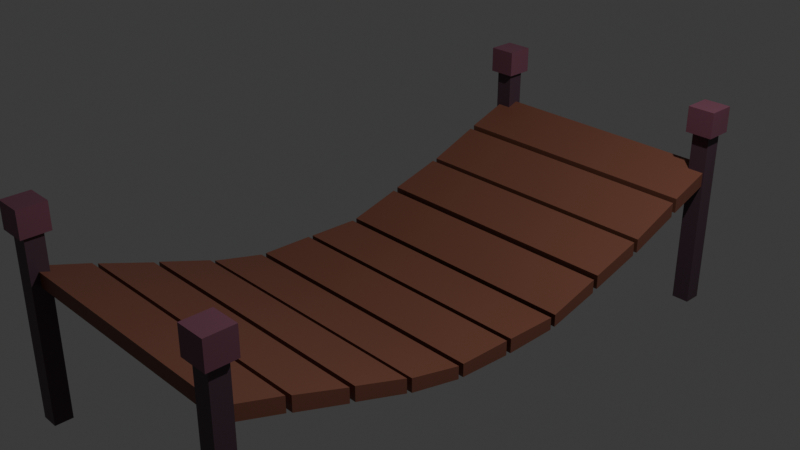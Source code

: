 # Source: bridge.blend  (saved by Blender 4.4.32; exported with 4.5.12 LTS)
import bpy
from mathutils import Matrix  # noqa: F401  (used for matrix-valued properties, if any)

bpy.ops.wm.read_factory_settings(use_empty=True)
scene = bpy.context.scene
scene.name = 'Scene'

# ---- collections
col_collection = bpy.data.collections.new('Collection'); scene.collection.children.link(col_collection)

# ---- materials (node trees are filled in below, after node groups)
mat_material = bpy.data.materials.new('Material')
mat_material.alpha_threshold = 0.0
mat_material.roughness = 0.5
mat_material.line_color = (0.0, 0.0, 0.0, 1.0)
mat_material_001 = bpy.data.materials.new('Material.001')
mat_material_002 = bpy.data.materials.new('Material.002')
mat_material_003 = bpy.data.materials.new('Material.003')
mat_material_004 = bpy.data.materials.new('Material.004')
mat_material_005 = bpy.data.materials.new('Material.005')
mat_material_006 = bpy.data.materials.new('Material.006')
mat_material_007 = bpy.data.materials.new('Material.007')
mat_material_008 = bpy.data.materials.new('Material.008')

# ---- material node trees
mat_material.use_nodes = True; mat_material.node_tree.nodes.clear()
_N = mat_material.node_tree.nodes; _L = mat_material.node_tree.links
n0 = _N.new('ShaderNodeOutputMaterial'); n0.name = 'Material Output'; n0.location = (300, 300)
n1 = _N.new('ShaderNodeBsdfPrincipled'); n1.name = 'Principled BSDF'; n1.location = (10, 300)
n1.inputs[0].default_value = (0.1989, 0.07293, 0.04587, 1.0)
n1.inputs[3].default_value = 1.45
_L.new(n1.outputs[0], n0.inputs[0])
n0.is_active_output = True
mat_material_001.use_nodes = True; mat_material_001.node_tree.nodes.clear()
_N = mat_material_001.node_tree.nodes; _L = mat_material_001.node_tree.links
n0 = _N.new('ShaderNodeBsdfPrincipled'); n0.name = 'Principled BSDF'; n0.location = (10, 300)
n0.inputs[0].default_value = (0.08396, 0.04307, 0.06279, 1.0)
n1 = _N.new('ShaderNodeOutputMaterial'); n1.name = 'Material Output'; n1.location = (300, 300)
_L.new(n0.outputs[0], n1.inputs[0])
n1.is_active_output = True
mat_material_002.use_nodes = True; mat_material_002.node_tree.nodes.clear()
_N = mat_material_002.node_tree.nodes; _L = mat_material_002.node_tree.links
n0 = _N.new('ShaderNodeBsdfPrincipled'); n0.name = 'Principled BSDF'; n0.location = (10, 300)
n0.inputs[0].default_value = (0.1916, 0.06758, 0.1029, 1.0)
n1 = _N.new('ShaderNodeOutputMaterial'); n1.name = 'Material Output'; n1.location = (300, 300)
_L.new(n0.outputs[0], n1.inputs[0])
n1.is_active_output = True
mat_material_003.use_nodes = True; mat_material_003.node_tree.nodes.clear()
_N = mat_material_003.node_tree.nodes; _L = mat_material_003.node_tree.links
n0 = _N.new('ShaderNodeBsdfPrincipled'); n0.name = 'Principled BSDF'; n0.location = (10, 300)
n0.inputs[0].default_value = (0.08396, 0.04307, 0.06279, 1.0)
n1 = _N.new('ShaderNodeOutputMaterial'); n1.name = 'Material Output'; n1.location = (300, 300)
_L.new(n0.outputs[0], n1.inputs[0])
n1.is_active_output = True
mat_material_004.use_nodes = True; mat_material_004.node_tree.nodes.clear()
_N = mat_material_004.node_tree.nodes; _L = mat_material_004.node_tree.links
n0 = _N.new('ShaderNodeBsdfPrincipled'); n0.name = 'Principled BSDF'; n0.location = (10, 300)
n0.inputs[0].default_value = (0.1916, 0.06758, 0.1029, 1.0)
n1 = _N.new('ShaderNodeOutputMaterial'); n1.name = 'Material Output'; n1.location = (300, 300)
_L.new(n0.outputs[0], n1.inputs[0])
n1.is_active_output = True
mat_material_005.use_nodes = True; mat_material_005.node_tree.nodes.clear()
_N = mat_material_005.node_tree.nodes; _L = mat_material_005.node_tree.links
n0 = _N.new('ShaderNodeBsdfPrincipled'); n0.name = 'Principled BSDF'; n0.location = (10, 300)
n0.inputs[0].default_value = (0.08396, 0.04307, 0.06279, 1.0)
n1 = _N.new('ShaderNodeOutputMaterial'); n1.name = 'Material Output'; n1.location = (300, 300)
_L.new(n0.outputs[0], n1.inputs[0])
n1.is_active_output = True
mat_material_006.use_nodes = True; mat_material_006.node_tree.nodes.clear()
_N = mat_material_006.node_tree.nodes; _L = mat_material_006.node_tree.links
n0 = _N.new('ShaderNodeBsdfPrincipled'); n0.name = 'Principled BSDF'; n0.location = (10, 300)
n0.inputs[0].default_value = (0.1916, 0.06758, 0.1029, 1.0)
n1 = _N.new('ShaderNodeOutputMaterial'); n1.name = 'Material Output'; n1.location = (300, 300)
_L.new(n0.outputs[0], n1.inputs[0])
n1.is_active_output = True
mat_material_007.use_nodes = True; mat_material_007.node_tree.nodes.clear()
_N = mat_material_007.node_tree.nodes; _L = mat_material_007.node_tree.links
n0 = _N.new('ShaderNodeBsdfPrincipled'); n0.name = 'Principled BSDF'; n0.location = (10, 300)
n0.inputs[0].default_value = (0.08396, 0.04307, 0.06279, 1.0)
n1 = _N.new('ShaderNodeOutputMaterial'); n1.name = 'Material Output'; n1.location = (300, 300)
_L.new(n0.outputs[0], n1.inputs[0])
n1.is_active_output = True
mat_material_008.use_nodes = True; mat_material_008.node_tree.nodes.clear()
_N = mat_material_008.node_tree.nodes; _L = mat_material_008.node_tree.links
n0 = _N.new('ShaderNodeBsdfPrincipled'); n0.name = 'Principled BSDF'; n0.location = (10, 300)
n0.inputs[0].default_value = (0.1916, 0.06758, 0.1029, 1.0)
n1 = _N.new('ShaderNodeOutputMaterial'); n1.name = 'Material Output'; n1.location = (300, 300)
_L.new(n0.outputs[0], n1.inputs[0])
n1.is_active_output = True

# ---- world
world_world = bpy.data.worlds.new('World'); scene.world = world_world
world_world.use_nodes = True; world_world.node_tree.nodes.clear()
_N = world_world.node_tree.nodes; _L = world_world.node_tree.links
n0 = _N.new('ShaderNodeOutputWorld'); n0.name = 'World Output'; n0.location = (300, 300)
n1 = _N.new('ShaderNodeBackground'); n1.name = 'Background'; n1.location = (10, 300)
n1.inputs[0].default_value = (0.05088, 0.05088, 0.05088, 1.0)
_L.new(n1.outputs[0], n0.inputs[0])
n0.is_active_output = True
world_world.color = (0.05088, 0.05088, 0.05088)
world_world.sun_shadow_jitter_overblur = 0.0

# ---- cameras
cam_camera = bpy.data.cameras.new('Camera')
cam_camera.clip_end = 100.0
cam_camera.ortho_scale = 7.314

# ---- lights
light_light = bpy.data.lights.new('Light', 'POINT')
light_light.energy = 1000.0
light_light.shadow_soft_size = 0.1

# ---- meshes
me_cube = bpy.data.meshes.new('Cube')
me_cube.from_pydata([(1.0, 1.0, -1.531), (1.0, 1.0, -3.637), (1.0, -1.0, 0.8962), (1.0, -1.0, -1.131), (-1.0, 1.0, -1.531), (-1.0, 1.0, -3.637), (-1.0, -1.0, 0.8962), (-1.0, -1.0, -1.131), (1.0, 3.2, -4.487), (1.0, 3.2, -6.521), (1.0, 1.2, -1.851), (1.0, 1.2, -3.957), (-1.0, 3.2, -4.487), (-1.0, 3.2, -6.521), (-1.0, 1.2, -1.851), (-1.0, 1.2, -3.957), (1.0, 5.4, -7.234), (1.0, 5.4, -9.223), (1.0, 3.4, -4.677), (1.0, 3.4, -6.696), (-1.0, 5.4, -7.234), (-1.0, 5.4, -9.223), (-1.0, 3.4, -4.677), (-1.0, 3.4, -6.696), (1.0, 7.6, -9.395), (1.0, 7.6, -11.2), (1.0, 5.6, -7.559), (1.0, 5.6, -9.511), (-1.0, 7.6, -9.395), (-1.0, 7.6, -11.2), (-1.0, 5.6, -7.559), (-1.0, 5.6, -9.511), (1.0, 9.8, -9.565), (1.0, 9.8, -11.62), (1.0, 7.8, -9.447), (1.0, 7.8, -11.27), (-1.0, 9.8, -9.565), (-1.0, 9.8, -11.62), (-1.0, 7.8, -9.447), (-1.0, 7.8, -11.27), (1.0, 12.0, -9.786), (1.0, 12.0, -11.53), (1.0, 10.0, -9.617), (1.0, 10.0, -11.66), (-1.0, 12.0, -9.786), (-1.0, 12.0, -11.53), (-1.0, 10.0, -9.617), (-1.0, 10.0, -11.66), (1.0, 14.2, -7.578), (1.0, 14.2, -9.501), (1.0, 12.2, -9.686), (1.0, 12.2, -11.42), (-1.0, 14.2, -7.578), (-1.0, 14.2, -9.501), (-1.0, 12.2, -9.686), (-1.0, 12.2, -11.42), (1.0, 16.4, -5.14), (1.0, 16.4, -7.076), (1.0, 14.4, -7.255), (1.0, 14.4, -9.22), (-1.0, 16.4, -5.14), (-1.0, 16.4, -7.076), (-1.0, 14.4, -7.255), (-1.0, 14.4, -9.22), (1.0, 18.6, -2.081), (1.0, 18.6, -4.147), (1.0, 16.6, -4.965), (1.0, 16.6, -6.926), (-1.0, 18.6, -2.081), (-1.0, 18.6, -4.147), (-1.0, 16.6, -4.965), (-1.0, 16.6, -6.926), (1.0, 20.8, 0.8888), (1.0, 20.8, -1.122), (1.0, 18.8, -1.733), (1.0, 18.8, -3.8), (-1.0, 20.8, 0.8888), (-1.0, 20.8, -1.122), (-1.0, 18.8, -1.733), (-1.0, 18.8, -3.8)], [], [(0, 4, 6, 2), (3, 2, 6, 7), (7, 6, 4, 5), (5, 1, 3, 7), (1, 0, 2, 3), (5, 4, 0, 1), (8, 12, 14, 10), (11, 10, 14, 15), (15, 14, 12, 13), (13, 9, 11, 15), (9, 8, 10, 11), (13, 12, 8, 9), (16, 20, 22, 18), (19, 18, 22, 23), (23, 22, 20, 21), (21, 17, 19, 23), (17, 16, 18, 19), (21, 20, 16, 17), (24, 28, 30, 26), (27, 26, 30, 31), (31, 30, 28, 29), (29, 25, 27, 31), (25, 24, 26, 27), (29, 28, 24, 25), (32, 36, 38, 34), (35, 34, 38, 39), (39, 38, 36, 37), (37, 33, 35, 39), (33, 32, 34, 35), (37, 36, 32, 33), (40, 44, 46, 42), (43, 42, 46, 47), (47, 46, 44, 45), (45, 41, 43, 47), (41, 40, 42, 43), (45, 44, 40, 41), (48, 52, 54, 50), (51, 50, 54, 55), (55, 54, 52, 53), (53, 49, 51, 55), (49, 48, 50, 51), (53, 52, 48, 49), (56, 60, 62, 58), (59, 58, 62, 63), (63, 62, 60, 61), (61, 57, 59, 63), (57, 56, 58, 59), (61, 60, 56, 57), (64, 68, 70, 66), (67, 66, 70, 71), (71, 70, 68, 69), (69, 65, 67, 71), (65, 64, 66, 67), (69, 68, 64, 65), (72, 76, 78, 74), (75, 74, 78, 79), (79, 78, 76, 77), (77, 73, 75, 79), (73, 72, 74, 75), (77, 76, 72, 73)])
_uv = me_cube.uv_layers.new(name='UVMap')
_uv.uv.foreach_set('vector', [0.625, 0.5, 0.875, 0.5, 0.875, 0.75, 0.625, 0.75, 0.375, 0.75, 0.625, 0.75, 0.625, 1.0, 0.375, 1.0, 0.375, 0.0, 0.625, 0.0, 0.625, 0.25, 0.375, 0.25, 0.125, 0.5, 0.375, 0.5, 0.375, 0.75, 0.125, 0.75, 0.375, 0.5, 0.625, 0.5, 0.625, 0.75, 0.375, 0.75, 0.375, 0.25, 0.625, 0.25, 0.625, 0.5, 0.375, 0.5, 0.625, 0.5, 0.875, 0.5, 0.875, 0.75, 0.625, 0.75, 0.375, 0.75, 0.625, 0.75, 0.625, 1.0, 0.375, 1.0, 0.375, 0.0, 0.625, 0.0, 0.625, 0.25, 0.375, 0.25, 0.125, 0.5, 0.375, 0.5, 0.375, 0.75, 0.125, 0.75, 0.375, 0.5, 0.625, 0.5, 0.625, 0.75, 0.375, 0.75, 0.375, 0.25, 0.625, 0.25, 0.625, 0.5, 0.375, 0.5, 0.6239, 0.5, 0.875, 0.4995, 0.875, 0.75, 0.625, 0.75, 0.375, 0.75, 0.625, 0.75, 0.625, 1.0, 0.375, 1.0, 0.375, 0.0, 0.625, 0.0, 0.6239, 0.25, 0.3731, 0.25, 0.125, 0.4991, 0.375, 0.4991, 0.375, 0.75, 0.125, 0.75, 0.375, 0.4991, 0.6239, 0.5, 0.625, 0.75, 0.375, 0.75, 0.3731, 0.25, 0.6239, 0.25, 0.6239, 0.5, 0.375, 0.4991, 0.5071, 0.5, 0.875, 0.4503, 0.875, 0.7479, 0.6205, 0.75, 0.375, 0.7475, 0.6205, 0.75, 0.6205, 1.0, 0.3693, 1.0, 0.369, 0.0, 0.6205, 0.0, 0.5071, 0.25, 0.2575, 0.25, 0.125, 0.4521, 0.375, 0.4521, 0.375, 0.7475, 0.125, 0.7475, 0.375, 0.4521, 0.5071, 0.5, 0.6205, 0.75, 0.375, 0.7475, 0.2575, 0.25, 0.5071, 0.25, 0.5071, 0.5, 0.375, 0.4521, 0.4188, 0.5, 0.875, 0.5579, 0.875, 0.7839, 0.4936, 0.75, 0.375, 0.7768, 0.4936, 0.75, 0.4936, 1.0, 0.2417, 1.0, 0.2478, 0.0, 0.4936, 0.0, 0.4188, 0.25, 0.1556, 0.25, 0.125, 0.5466, 0.375, 0.5466, 0.375, 0.7768, 0.125, 0.7768, 0.375, 0.5466, 0.4188, 0.5, 0.4936, 0.75, 0.375, 0.7768, 0.1556, 0.25, 0.4188, 0.25, 0.4188, 0.5, 0.375, 0.5466, 0.4716, 0.5, 0.875, 0.4458, 0.875, 0.6667, 0.4168, 0.75, 0.375, 0.6771, 0.4168, 0.75, 0.4168, 1.0, 0.1599, 1.0, 0.1418, 0.0, 0.4168, 0.0, 0.4716, 0.25, 0.2257, 0.25, 0.125, 0.454, 0.375, 0.454, 0.375, 0.6771, 0.125, 0.6771, 0.375, 0.454, 0.4716, 0.5, 0.4168, 0.75, 0.375, 0.6771, 0.2257, 0.25, 0.4716, 0.25, 0.4716, 0.5, 0.375, 0.454, 0.6141, 0.5, 0.875, 0.5036, 0.875, 0.7915, 0.4855, 0.75, 0.375, 0.784, 0.4855, 0.75, 0.4855, 1.0, 0.2354, 1.0, 0.2428, 0.0, 0.4855, 0.0, 0.6141, 0.25, 0.3629, 0.25, 0.125, 0.5031, 0.375, 0.5031, 0.375, 0.784, 0.125, 0.784, 0.375, 0.5031, 0.6141, 0.5, 0.4855, 0.75, 0.375, 0.784, 0.3629, 0.25, 0.6141, 0.25, 0.6141, 0.5, 0.375, 0.5031, 0.625, 0.5, 0.875, 0.5, 0.875, 0.7525, 0.6198, 0.75, 0.375, 0.7529, 0.6198, 0.75, 0.6198, 1.0, 0.3691, 1.0, 0.3691, 0.0, 0.6198, 0.0, 0.625, 0.25, 0.375, 0.25, 0.125, 0.5, 0.375, 0.5, 0.375, 0.7529, 0.125, 0.7529, 0.375, 0.5, 0.625, 0.5, 0.6198, 0.75, 0.375, 0.7529, 0.375, 0.25, 0.625, 0.25, 0.625, 0.5, 0.375, 0.5, 0.625, 0.5, 0.875, 0.5, 0.875, 0.75, 0.625, 0.75, 0.375, 0.75, 0.625, 0.75, 0.625, 1.0, 0.375, 1.0, 0.375, 0.0, 0.625, 0.0, 0.625, 0.25, 0.375, 0.25, 0.125, 0.5, 0.375, 0.5, 0.375, 0.75, 0.125, 0.75, 0.375, 0.5, 0.625, 0.5, 0.625, 0.75, 0.375, 0.75, 0.375, 0.25, 0.625, 0.25, 0.625, 0.5, 0.375, 0.5, 0.625, 0.5, 0.875, 0.5, 0.875, 0.75, 0.625, 0.75, 0.375, 0.75, 0.625, 0.75, 0.625, 1.0, 0.375, 1.0, 0.375, 0.0, 0.625, 0.0, 0.625, 0.25, 0.375, 0.25, 0.125, 0.5, 0.375, 0.5, 0.375, 0.75, 0.125, 0.75, 0.375, 0.5, 0.625, 0.5, 0.625, 0.75, 0.375, 0.75, 0.375, 0.25, 0.625, 0.25, 0.625, 0.5, 0.375, 0.5])
me_cube.materials.append(mat_material)
me_cube.use_mirror_vertex_groups = False
me_cube.update()
me_cube_002 = bpy.data.meshes.new('Cube.002')
me_cube_002.from_pydata([(-1.0, -1.0, -1.0), (-1.0, -1.0, 1.0), (-1.0, 1.0, -1.0), (-1.0, 1.0, 1.0), (1.0, -1.0, -1.0), (1.0, -1.0, 1.0), (1.0, 1.0, -1.0), (1.0, 1.0, 1.0), (-1.563, -1.564, 0.8456), (-1.563, -1.564, 1.112), (-1.563, 1.564, 0.8456), (-1.563, 1.564, 1.112), (1.563, -1.564, 0.8456), (1.563, -1.564, 1.112), (1.563, 1.564, 0.8456), (1.563, 1.564, 1.112)], [], [(0, 1, 3, 2), (2, 3, 7, 6), (6, 7, 5, 4), (4, 5, 1, 0), (2, 6, 4, 0), (7, 3, 1, 5), (8, 9, 11, 10), (10, 11, 15, 14), (14, 15, 13, 12), (12, 13, 9, 8), (10, 14, 12, 8), (15, 11, 9, 13)])
me_cube_002.polygons.foreach_set('material_index', [0, 0, 0, 0, 0, 0, 1, 1, 1, 1, 1, 1])
_uv = me_cube_002.uv_layers.new(name='UVMap')
_uv.uv.foreach_set('vector', [0.375, 0.0, 0.625, 0.0, 0.625, 0.25, 0.375, 0.25, 0.375, 0.25, 0.625, 0.25, 0.625, 0.5, 0.375, 0.5, 0.375, 0.5, 0.625, 0.5, 0.625, 0.75, 0.375, 0.75, 0.375, 0.75, 0.625, 0.75, 0.625, 1.0, 0.375, 1.0, 0.125, 0.5, 0.375, 0.5, 0.375, 0.75, 0.125, 0.75, 0.625, 0.5, 0.875, 0.5, 0.875, 0.75, 0.625, 0.75, 0.375, 0.0, 0.625, 0.0, 0.625, 0.25, 0.375, 0.25, 0.375, 0.25, 0.625, 0.25, 0.625, 0.5, 0.375, 0.5, 0.375, 0.5, 0.625, 0.5, 0.625, 0.75, 0.375, 0.75, 0.375, 0.75, 0.625, 0.75, 0.625, 1.0, 0.375, 1.0, 0.125, 0.5, 0.375, 0.5, 0.375, 0.75, 0.125, 0.75, 0.625, 0.5, 0.875, 0.5, 0.875, 0.75, 0.625, 0.75])
me_cube_002.materials.append(mat_material_001)
me_cube_002.materials.append(mat_material_002)
me_cube_002.update()
me_cube_004 = bpy.data.meshes.new('Cube.004')
me_cube_004.from_pydata([(-1.0, -1.0, -1.0), (-1.0, -1.0, 1.0), (-1.0, 1.0, -1.0), (-1.0, 1.0, 1.0), (1.0, -1.0, -1.0), (1.0, -1.0, 1.0), (1.0, 1.0, -1.0), (1.0, 1.0, 1.0), (-1.563, -1.564, 0.8456), (-1.563, -1.564, 1.112), (-1.563, 1.564, 0.8456), (-1.563, 1.564, 1.112), (1.563, -1.564, 0.8456), (1.563, -1.564, 1.112), (1.563, 1.564, 0.8456), (1.563, 1.564, 1.112)], [], [(0, 1, 3, 2), (2, 3, 7, 6), (6, 7, 5, 4), (4, 5, 1, 0), (2, 6, 4, 0), (7, 3, 1, 5), (8, 9, 11, 10), (10, 11, 15, 14), (14, 15, 13, 12), (12, 13, 9, 8), (10, 14, 12, 8), (15, 11, 9, 13)])
me_cube_004.polygons.foreach_set('material_index', [0, 0, 0, 0, 0, 0, 1, 1, 1, 1, 1, 1])
_uv = me_cube_004.uv_layers.new(name='UVMap')
_uv.uv.foreach_set('vector', [0.375, 0.0, 0.625, 0.0, 0.625, 0.25, 0.375, 0.25, 0.375, 0.25, 0.625, 0.25, 0.625, 0.5, 0.375, 0.5, 0.375, 0.5, 0.625, 0.5, 0.625, 0.75, 0.375, 0.75, 0.375, 0.75, 0.625, 0.75, 0.625, 1.0, 0.375, 1.0, 0.125, 0.5, 0.375, 0.5, 0.375, 0.75, 0.125, 0.75, 0.625, 0.5, 0.875, 0.5, 0.875, 0.75, 0.625, 0.75, 0.375, 0.0, 0.625, 0.0, 0.625, 0.25, 0.375, 0.25, 0.375, 0.25, 0.625, 0.25, 0.625, 0.5, 0.375, 0.5, 0.375, 0.5, 0.625, 0.5, 0.625, 0.75, 0.375, 0.75, 0.375, 0.75, 0.625, 0.75, 0.625, 1.0, 0.375, 1.0, 0.125, 0.5, 0.375, 0.5, 0.375, 0.75, 0.125, 0.75, 0.625, 0.5, 0.875, 0.5, 0.875, 0.75, 0.625, 0.75])
me_cube_004.materials.append(mat_material_003)
me_cube_004.materials.append(mat_material_004)
me_cube_004.update()
me_cube_005 = bpy.data.meshes.new('Cube.005')
me_cube_005.from_pydata([(-1.0, -1.0, -1.0), (-1.0, -1.0, 1.0), (-1.0, 1.0, -1.0), (-1.0, 1.0, 1.0), (1.0, -1.0, -1.0), (1.0, -1.0, 1.0), (1.0, 1.0, -1.0), (1.0, 1.0, 1.0), (-1.563, -1.564, 0.8456), (-1.563, -1.564, 1.112), (-1.563, 1.564, 0.8456), (-1.563, 1.564, 1.112), (1.563, -1.564, 0.8456), (1.563, -1.564, 1.112), (1.563, 1.564, 0.8456), (1.563, 1.564, 1.112)], [], [(0, 1, 3, 2), (2, 3, 7, 6), (6, 7, 5, 4), (4, 5, 1, 0), (2, 6, 4, 0), (7, 3, 1, 5), (8, 9, 11, 10), (10, 11, 15, 14), (14, 15, 13, 12), (12, 13, 9, 8), (10, 14, 12, 8), (15, 11, 9, 13)])
me_cube_005.polygons.foreach_set('material_index', [0, 0, 0, 0, 0, 0, 1, 1, 1, 1, 1, 1])
_uv = me_cube_005.uv_layers.new(name='UVMap')
_uv.uv.foreach_set('vector', [0.375, 0.0, 0.625, 0.0, 0.625, 0.25, 0.375, 0.25, 0.375, 0.25, 0.625, 0.25, 0.625, 0.5, 0.375, 0.5, 0.375, 0.5, 0.625, 0.5, 0.625, 0.75, 0.375, 0.75, 0.375, 0.75, 0.625, 0.75, 0.625, 1.0, 0.375, 1.0, 0.125, 0.5, 0.375, 0.5, 0.375, 0.75, 0.125, 0.75, 0.625, 0.5, 0.875, 0.5, 0.875, 0.75, 0.625, 0.75, 0.375, 0.0, 0.625, 0.0, 0.625, 0.25, 0.375, 0.25, 0.375, 0.25, 0.625, 0.25, 0.625, 0.5, 0.375, 0.5, 0.375, 0.5, 0.625, 0.5, 0.625, 0.75, 0.375, 0.75, 0.375, 0.75, 0.625, 0.75, 0.625, 1.0, 0.375, 1.0, 0.125, 0.5, 0.375, 0.5, 0.375, 0.75, 0.125, 0.75, 0.625, 0.5, 0.875, 0.5, 0.875, 0.75, 0.625, 0.75])
me_cube_005.materials.append(mat_material_005)
me_cube_005.materials.append(mat_material_006)
me_cube_005.update()
me_cube_006 = bpy.data.meshes.new('Cube.006')
me_cube_006.from_pydata([(-1.0, -1.0, -1.0), (-1.0, -1.0, 1.0), (-1.0, 1.0, -1.0), (-1.0, 1.0, 1.0), (1.0, -1.0, -1.0), (1.0, -1.0, 1.0), (1.0, 1.0, -1.0), (1.0, 1.0, 1.0), (-1.563, -1.564, 0.8456), (-1.563, -1.564, 1.112), (-1.563, 1.564, 0.8456), (-1.563, 1.564, 1.112), (1.563, -1.564, 0.8456), (1.563, -1.564, 1.112), (1.563, 1.564, 0.8456), (1.563, 1.564, 1.112)], [], [(0, 1, 3, 2), (2, 3, 7, 6), (6, 7, 5, 4), (4, 5, 1, 0), (2, 6, 4, 0), (7, 3, 1, 5), (8, 9, 11, 10), (10, 11, 15, 14), (14, 15, 13, 12), (12, 13, 9, 8), (10, 14, 12, 8), (15, 11, 9, 13)])
me_cube_006.polygons.foreach_set('material_index', [0, 0, 0, 0, 0, 0, 1, 1, 1, 1, 1, 1])
_uv = me_cube_006.uv_layers.new(name='UVMap')
_uv.uv.foreach_set('vector', [0.375, 0.0, 0.625, 0.0, 0.625, 0.25, 0.375, 0.25, 0.375, 0.25, 0.625, 0.25, 0.625, 0.5, 0.375, 0.5, 0.375, 0.5, 0.625, 0.5, 0.625, 0.75, 0.375, 0.75, 0.375, 0.75, 0.625, 0.75, 0.625, 1.0, 0.375, 1.0, 0.125, 0.5, 0.375, 0.5, 0.375, 0.75, 0.125, 0.75, 0.625, 0.5, 0.875, 0.5, 0.875, 0.75, 0.625, 0.75, 0.375, 0.0, 0.625, 0.0, 0.625, 0.25, 0.375, 0.25, 0.375, 0.25, 0.625, 0.25, 0.625, 0.5, 0.375, 0.5, 0.375, 0.5, 0.625, 0.5, 0.625, 0.75, 0.375, 0.75, 0.375, 0.75, 0.625, 0.75, 0.625, 1.0, 0.375, 1.0, 0.125, 0.5, 0.375, 0.5, 0.375, 0.75, 0.125, 0.75, 0.625, 0.5, 0.875, 0.5, 0.875, 0.75, 0.625, 0.75])
me_cube_006.materials.append(mat_material_007)
me_cube_006.materials.append(mat_material_008)
me_cube_006.update()

# ---- objects
ob_cube = bpy.data.objects.new('Cube', me_cube)
ob_light = bpy.data.objects.new('Light', light_light)
ob_camera = bpy.data.objects.new('Camera', cam_camera)
ob_cube_001 = bpy.data.objects.new('Cube.001', me_cube_002)
ob_cube_002 = bpy.data.objects.new('Cube.002', me_cube_004)
ob_cube_003 = bpy.data.objects.new('Cube.003', me_cube_005)
ob_cube_004 = bpy.data.objects.new('Cube.004', me_cube_006)

# ---- transforms, parenting, visibility, modifiers, constraints
ob_cube.location = (0.0, -2.938, 0.0)
ob_cube.scale = (1.5, 0.3, 0.08)
ob_cube.lock_rotations_4d = False
ob_cube.empty_display_type = 'ARROWS'
ob_cube.lineart.crease_threshold = 0.0
ob_light.location = (4.076, 1.005, 5.904)
ob_light.rotation_euler = (0.6503, 0.05522, 1.866)
ob_light.lock_rotations_4d = False
ob_light.empty_display_type = 'ARROWS'
ob_light.color = (0.0, 0.0, 0.0, 0.0)
ob_light.lineart.crease_threshold = 0.0
ob_camera.location = (7.359, -6.926, 4.958)
ob_camera.rotation_euler = (1.109, 0.0, 0.8149)
ob_camera.lock_rotations_4d = False
ob_camera.empty_display_type = 'ARROWS'
ob_camera.color = (0.0, 0.0, 0.0, 0.0)
ob_camera.display_type = 'WIRE'
ob_camera.lineart.crease_threshold = 0.0
ob_cube_001.location = (1.417, 3.27, -0.4838)
ob_cube_001.scale = (0.1, 0.1, 1.118)
ob_cube_002.location = (1.417, -3.232, -0.4838)
ob_cube_002.scale = (0.1, 0.1, 1.118)
ob_cube_003.location = (-1.44, -3.232, -0.4838)
ob_cube_003.scale = (0.1, 0.1, 1.118)
ob_cube_004.location = (-1.44, 3.27, -0.4838)
ob_cube_004.scale = (0.1, 0.1, 1.118)

# ---- collection membership
col_collection.objects.link(ob_cube)
col_collection.objects.link(ob_light)
col_collection.objects.link(ob_camera)
col_collection.objects.link(ob_cube_001)
col_collection.objects.link(ob_cube_002)
col_collection.objects.link(ob_cube_003)
col_collection.objects.link(ob_cube_004)

# ---- scene / render settings (as saved in the file)
scene.camera = ob_camera
scene.frame_start = 1; scene.frame_end = 250; scene.frame_set(1)
scene.render.engine = 'BLENDER_EEVEE_NEXT'
bpy.context.view_layer.update()
